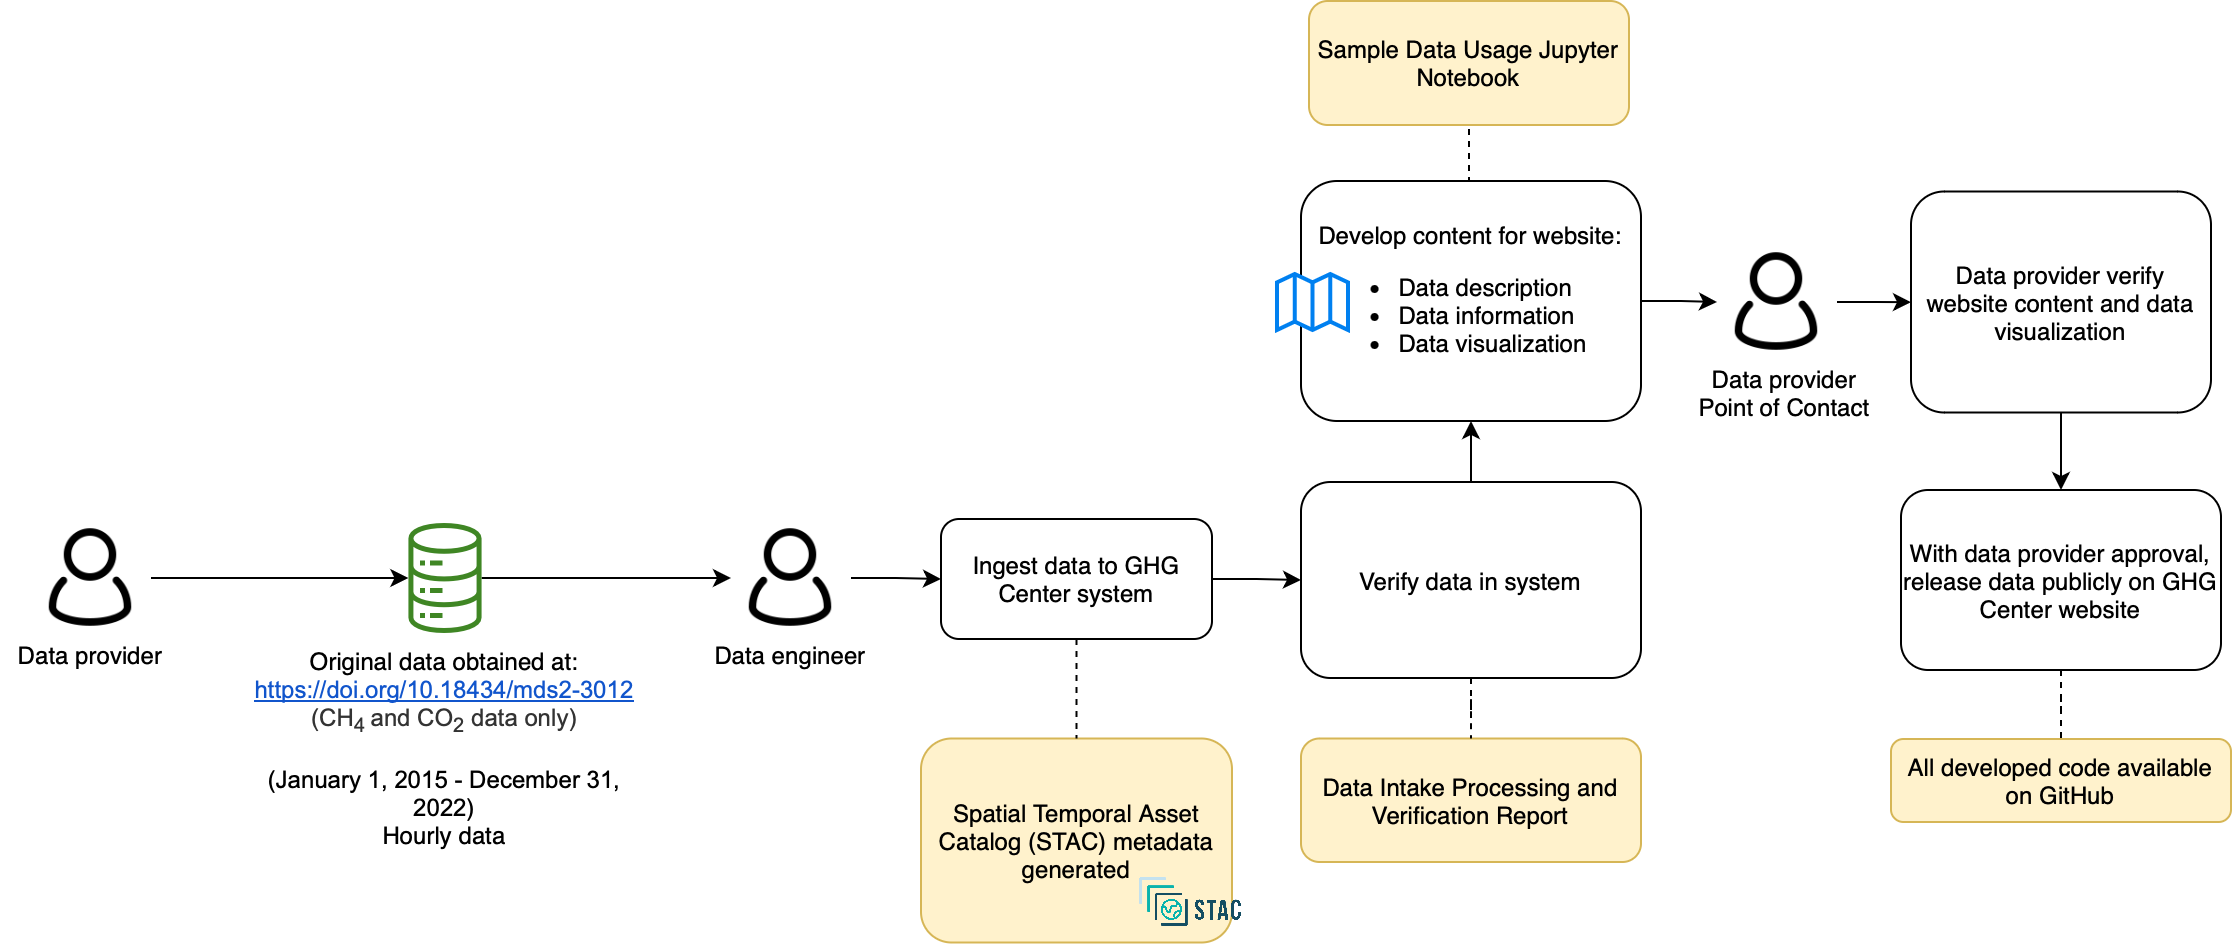

The diagram above was exported from draw.io. Its source (the exported page's mxGraphModel, read from the mxfile embedded in the PNG):
<mxGraphModel dx="2061" dy="732" grid="1" gridSize="10" guides="1" tooltips="1" connect="1" arrows="1" fold="1" page="1" pageScale="1" pageWidth="850" pageHeight="1100" math="0" shadow="0">
  <root>
    <mxCell id="0" />
    <mxCell id="1" parent="0" />
    <mxCell id="oBpbjxOk90Ig2qqtjEyW-3" value="Spatial Temporal Asset Catalog (STAC) metadata generated" style="rounded=1;whiteSpace=wrap;html=1;fillColor=#fff2cc;strokeColor=#d6b656;" parent="1" vertex="1">
      <mxGeometry x="290" y="1428.75" width="155.5" height="102" as="geometry" />
    </mxCell>
    <mxCell id="oBpbjxOk90Ig2qqtjEyW-4" style="edgeStyle=orthogonalEdgeStyle;rounded=0;orthogonalLoop=1;jettySize=auto;html=1;entryX=0;entryY=0.5;entryDx=0;entryDy=0;" parent="1" source="oBpbjxOk90Ig2qqtjEyW-5" target="oBpbjxOk90Ig2qqtjEyW-22" edge="1">
      <mxGeometry relative="1" as="geometry" />
    </mxCell>
    <mxCell id="oBpbjxOk90Ig2qqtjEyW-5" value="" style="sketch=0;outlineConnect=0;fontColor=#232F3E;gradientColor=none;fillColor=#3F8624;strokeColor=none;dashed=0;verticalLabelPosition=bottom;verticalAlign=top;align=center;html=1;fontSize=12;fontStyle=0;aspect=fixed;pointerEvents=1;shape=mxgraph.aws4.iot_analytics_data_store;" parent="1" vertex="1">
      <mxGeometry x="32.96000000000001" y="1321" width="38.08" height="55" as="geometry" />
    </mxCell>
    <mxCell id="oBpbjxOk90Ig2qqtjEyW-6" value="" style="shape=image;verticalLabelPosition=bottom;labelBackgroundColor=default;verticalAlign=top;aspect=fixed;imageAspect=0;image=https://d33wubrfki0l68.cloudfront.net/22691a3c3002324451ed99f4009de8aab761e1b7/d24da/public/images-original/stac-01.png;" parent="1" vertex="1">
      <mxGeometry x="397" y="1490.75" width="56.01" height="40" as="geometry" />
    </mxCell>
    <mxCell id="oBpbjxOk90Ig2qqtjEyW-7" value="Data Intake Processing and Verification Report" style="rounded=1;whiteSpace=wrap;html=1;fillColor=#fff2cc;strokeColor=#d6b656;" parent="1" vertex="1">
      <mxGeometry x="480" y="1428.75" width="170" height="61.75" as="geometry" />
    </mxCell>
    <mxCell id="oBpbjxOk90Ig2qqtjEyW-8" value="" style="edgeStyle=orthogonalEdgeStyle;rounded=0;orthogonalLoop=1;jettySize=auto;html=1;" parent="1" source="oBpbjxOk90Ig2qqtjEyW-10" target="oBpbjxOk90Ig2qqtjEyW-34" edge="1">
      <mxGeometry relative="1" as="geometry" />
    </mxCell>
    <mxCell id="oBpbjxOk90Ig2qqtjEyW-9" style="edgeStyle=orthogonalEdgeStyle;rounded=0;orthogonalLoop=1;jettySize=auto;html=1;exitX=0.5;exitY=0;exitDx=0;exitDy=0;entryX=0.5;entryY=1;entryDx=0;entryDy=0;endArrow=none;endFill=0;dashed=1;" parent="1" source="oBpbjxOk90Ig2qqtjEyW-10" target="oBpbjxOk90Ig2qqtjEyW-39" edge="1">
      <mxGeometry relative="1" as="geometry" />
    </mxCell>
    <mxCell id="oBpbjxOk90Ig2qqtjEyW-10" value="Develop content for website:&lt;br&gt;&lt;ul&gt;&lt;li style=&quot;text-align: left;&quot;&gt;Data description&lt;/li&gt;&lt;li style=&quot;text-align: left;&quot;&gt;Data information&lt;/li&gt;&lt;li style=&quot;text-align: left;&quot;&gt;Data visualization&lt;/li&gt;&lt;/ul&gt;" style="rounded=1;whiteSpace=wrap;html=1;" parent="1" vertex="1">
      <mxGeometry x="480" y="1150" width="170" height="120" as="geometry" />
    </mxCell>
    <mxCell id="oBpbjxOk90Ig2qqtjEyW-11" value="" style="html=1;verticalLabelPosition=bottom;align=center;labelBackgroundColor=#ffffff;verticalAlign=top;strokeWidth=2;strokeColor=#0080F0;shadow=0;dashed=0;shape=mxgraph.ios7.icons.map;" parent="1" vertex="1">
      <mxGeometry x="468" y="1196.5" width="35.5" height="28" as="geometry" />
    </mxCell>
    <mxCell id="oBpbjxOk90Ig2qqtjEyW-12" style="edgeStyle=orthogonalEdgeStyle;rounded=0;orthogonalLoop=1;jettySize=auto;html=1;exitX=0.5;exitY=1;exitDx=0;exitDy=0;entryX=0.5;entryY=0;entryDx=0;entryDy=0;" parent="1" source="oBpbjxOk90Ig2qqtjEyW-13" target="oBpbjxOk90Ig2qqtjEyW-15" edge="1">
      <mxGeometry relative="1" as="geometry" />
    </mxCell>
    <mxCell id="oBpbjxOk90Ig2qqtjEyW-13" value="Data provider verify website content and data visualization" style="rounded=1;whiteSpace=wrap;html=1;" parent="1" vertex="1">
      <mxGeometry x="785" y="1155.25" width="150" height="110.5" as="geometry" />
    </mxCell>
    <mxCell id="oBpbjxOk90Ig2qqtjEyW-14" value="" style="edgeStyle=orthogonalEdgeStyle;rounded=0;orthogonalLoop=1;jettySize=auto;html=1;endArrow=none;endFill=0;dashed=1;" parent="1" source="oBpbjxOk90Ig2qqtjEyW-15" target="oBpbjxOk90Ig2qqtjEyW-36" edge="1">
      <mxGeometry relative="1" as="geometry" />
    </mxCell>
    <mxCell id="oBpbjxOk90Ig2qqtjEyW-15" value="With data provider approval, release data publicly on GHG Center website" style="rounded=1;whiteSpace=wrap;html=1;" parent="1" vertex="1">
      <mxGeometry x="780" y="1304.5" width="160" height="90" as="geometry" />
    </mxCell>
    <mxCell id="oBpbjxOk90Ig2qqtjEyW-16" value="&lt;font style=&quot;font-size: 12px;&quot;&gt;Data engineer&lt;/font&gt;" style="rounded=0;whiteSpace=wrap;html=1;strokeColor=none;fillColor=none;fontSize=12;" parent="1" vertex="1">
      <mxGeometry x="180" y="1371.5" width="90" height="30" as="geometry" />
    </mxCell>
    <mxCell id="oBpbjxOk90Ig2qqtjEyW-17" style="edgeStyle=orthogonalEdgeStyle;rounded=0;orthogonalLoop=1;jettySize=auto;html=1;" parent="1" source="oBpbjxOk90Ig2qqtjEyW-18" target="oBpbjxOk90Ig2qqtjEyW-5" edge="1">
      <mxGeometry relative="1" as="geometry" />
    </mxCell>
    <mxCell id="oBpbjxOk90Ig2qqtjEyW-18" value="" style="shape=image;html=1;verticalAlign=top;verticalLabelPosition=bottom;labelBackgroundColor=#ffffff;imageAspect=0;aspect=fixed;image=https://cdn0.iconfinder.com/data/icons/eon-social-media-contact-info-2/32/user_people_person_users_man-128.png" parent="1" vertex="1">
      <mxGeometry x="-155" y="1318.5" width="60" height="60" as="geometry" />
    </mxCell>
    <mxCell id="oBpbjxOk90Ig2qqtjEyW-20" value="&lt;div style=&quot;&quot;&gt;&lt;font style=&quot;font-size: 12px;&quot;&gt;Original data obtained at:&lt;/font&gt;&lt;/div&gt;&lt;div style=&quot;&quot;&gt;&lt;font style=&quot;font-size: 12px;&quot;&gt;&lt;a href=&quot;https://doi.org/10.18434/mds2-3012&quot; style=&quot;background-color: initial; text-decoration-line: none;&quot;&gt;&lt;span style=&quot;font-family: Arial, sans-serif; color: rgb(17, 85, 204); background-color: rgb(255, 255, 255); font-variant-numeric: normal; font-variant-east-asian: normal; font-variant-alternates: normal; font-variant-position: normal; text-decoration-line: underline; text-decoration-skip-ink: none; vertical-align: baseline; white-space-collapse: preserve;&quot;&gt;https://doi.org/10.18434/mds2-3012&lt;/span&gt;&lt;/a&gt;&lt;span style=&quot;background-color: rgb(255, 255, 255); color: rgb(51, 51, 51); font-family: Arial, sans-serif; white-space-collapse: preserve;&quot;&gt;&lt;font style=&quot;font-size: 12px;&quot;&gt; &lt;/font&gt;&lt;/span&gt;&lt;/font&gt;&lt;/div&gt;&lt;div style=&quot;&quot;&gt;&lt;span style=&quot;background-color: rgb(255, 255, 255); color: rgb(51, 51, 51); font-family: Arial, sans-serif; white-space-collapse: preserve;&quot;&gt;&lt;font style=&quot;font-size: 12px;&quot;&gt;(CH&lt;sub&gt;4 &lt;/sub&gt;and CO&lt;sub&gt;2&lt;/sub&gt; data only)&lt;/font&gt;&lt;/span&gt;&lt;/div&gt;&lt;font style=&quot;font-size: 12px;&quot;&gt;&lt;span style=&quot;color: rgb(0, 0, 0); font-family: Helvetica; font-style: normal; font-variant-ligatures: normal; font-variant-caps: normal; font-weight: 400; letter-spacing: normal; orphans: 2; text-indent: 0px; text-transform: none; widows: 2; word-spacing: 0px; -webkit-text-stroke-width: 0px; background-color: rgb(251, 251, 251); text-decoration-thickness: initial; text-decoration-style: initial; text-decoration-color: initial; float: none; display: inline !important;&quot;&gt;&lt;div style=&quot;&quot;&gt;&lt;br&gt;&lt;/div&gt;&lt;div style=&quot;&quot;&gt;(&lt;span id=&quot;docs-internal-guid-a0e2fcf9-7fff-45aa-45a3-5b7759741c7f&quot;&gt;&lt;span style=&quot;font-family: Arial, sans-serif; background-color: transparent; font-variant-numeric: normal; font-variant-east-asian: normal; font-variant-alternates: normal; font-variant-position: normal; vertical-align: baseline; white-space-collapse: preserve;&quot;&gt;January 1, 2015 - December 31, 2022&lt;/span&gt;&lt;/span&gt;)&lt;/div&gt;&lt;/span&gt;&lt;span style=&quot;color: rgb(0, 0, 0); font-family: Helvetica; font-style: normal; font-variant-ligatures: normal; font-variant-caps: normal; font-weight: 400; letter-spacing: normal; orphans: 2; text-indent: 0px; text-transform: none; widows: 2; word-spacing: 0px; -webkit-text-stroke-width: 0px; background-color: rgb(251, 251, 251); text-decoration-thickness: initial; text-decoration-style: initial; text-decoration-color: initial; float: none; display: inline !important;&quot;&gt;&lt;div style=&quot;&quot;&gt;Hourly data&lt;/div&gt;&lt;/span&gt;&lt;/font&gt;" style="text;whiteSpace=wrap;html=1;align=center;" parent="1" vertex="1">
      <mxGeometry x="-53" y="1377" width="210" height="52" as="geometry" />
    </mxCell>
    <mxCell id="LeGDl3UOGEKZaM3wZy7L-1" style="edgeStyle=orthogonalEdgeStyle;rounded=0;orthogonalLoop=1;jettySize=auto;html=1;entryX=0;entryY=0.5;entryDx=0;entryDy=0;" parent="1" source="oBpbjxOk90Ig2qqtjEyW-22" target="oBpbjxOk90Ig2qqtjEyW-29" edge="1">
      <mxGeometry relative="1" as="geometry" />
    </mxCell>
    <mxCell id="oBpbjxOk90Ig2qqtjEyW-22" value="" style="shape=image;html=1;verticalAlign=top;verticalLabelPosition=bottom;labelBackgroundColor=#ffffff;imageAspect=0;aspect=fixed;image=https://cdn0.iconfinder.com/data/icons/eon-social-media-contact-info-2/32/user_people_person_users_man-128.png" parent="1" vertex="1">
      <mxGeometry x="195" y="1318.5" width="60" height="60" as="geometry" />
    </mxCell>
    <mxCell id="oBpbjxOk90Ig2qqtjEyW-23" value="&lt;font style=&quot;font-size: 12px;&quot;&gt;Data provider&lt;br&gt;Point of Contact&lt;br&gt;&lt;/font&gt;" style="rounded=0;whiteSpace=wrap;html=1;strokeColor=none;fillColor=none;" parent="1" vertex="1">
      <mxGeometry x="677" y="1240.5" width="90" height="30" as="geometry" />
    </mxCell>
    <mxCell id="oBpbjxOk90Ig2qqtjEyW-27" style="edgeStyle=orthogonalEdgeStyle;rounded=0;orthogonalLoop=1;jettySize=auto;html=1;exitX=0.5;exitY=1;exitDx=0;exitDy=0;entryX=0.5;entryY=0;entryDx=0;entryDy=0;dashed=1;endArrow=none;endFill=0;" parent="1" source="oBpbjxOk90Ig2qqtjEyW-29" target="oBpbjxOk90Ig2qqtjEyW-3" edge="1">
      <mxGeometry relative="1" as="geometry" />
    </mxCell>
    <mxCell id="oBpbjxOk90Ig2qqtjEyW-28" value="" style="edgeStyle=orthogonalEdgeStyle;rounded=0;orthogonalLoop=1;jettySize=auto;html=1;" parent="1" source="oBpbjxOk90Ig2qqtjEyW-29" target="oBpbjxOk90Ig2qqtjEyW-32" edge="1">
      <mxGeometry relative="1" as="geometry" />
    </mxCell>
    <mxCell id="oBpbjxOk90Ig2qqtjEyW-29" value="Ingest data to GHG Center system" style="rounded=1;whiteSpace=wrap;html=1;" parent="1" vertex="1">
      <mxGeometry x="300" y="1319" width="135.5" height="60" as="geometry" />
    </mxCell>
    <mxCell id="oBpbjxOk90Ig2qqtjEyW-30" value="" style="edgeStyle=orthogonalEdgeStyle;rounded=0;orthogonalLoop=1;jettySize=auto;html=1;endArrow=none;endFill=0;dashed=1;" parent="1" source="oBpbjxOk90Ig2qqtjEyW-32" target="oBpbjxOk90Ig2qqtjEyW-7" edge="1">
      <mxGeometry relative="1" as="geometry" />
    </mxCell>
    <mxCell id="oBpbjxOk90Ig2qqtjEyW-31" value="" style="edgeStyle=orthogonalEdgeStyle;rounded=0;orthogonalLoop=1;jettySize=auto;html=1;" parent="1" source="oBpbjxOk90Ig2qqtjEyW-32" target="oBpbjxOk90Ig2qqtjEyW-10" edge="1">
      <mxGeometry relative="1" as="geometry" />
    </mxCell>
    <mxCell id="oBpbjxOk90Ig2qqtjEyW-32" value="Verify data in system" style="rounded=1;whiteSpace=wrap;html=1;strokeWidth=1;" parent="1" vertex="1">
      <mxGeometry x="480" y="1300.5" width="170" height="98" as="geometry" />
    </mxCell>
    <mxCell id="oBpbjxOk90Ig2qqtjEyW-33" value="" style="edgeStyle=orthogonalEdgeStyle;rounded=0;orthogonalLoop=1;jettySize=auto;html=1;" parent="1" source="oBpbjxOk90Ig2qqtjEyW-34" target="oBpbjxOk90Ig2qqtjEyW-13" edge="1">
      <mxGeometry relative="1" as="geometry" />
    </mxCell>
    <mxCell id="oBpbjxOk90Ig2qqtjEyW-34" value="" style="shape=image;html=1;verticalAlign=top;verticalLabelPosition=bottom;labelBackgroundColor=#ffffff;imageAspect=0;aspect=fixed;image=https://cdn0.iconfinder.com/data/icons/eon-social-media-contact-info-2/32/user_people_person_users_man-128.png" parent="1" vertex="1">
      <mxGeometry x="688" y="1180.5" width="60" height="60" as="geometry" />
    </mxCell>
    <mxCell id="oBpbjxOk90Ig2qqtjEyW-36" value="All developed code available on GitHub" style="rounded=1;whiteSpace=wrap;html=1;fillColor=#fff2cc;strokeColor=#d6b656;" parent="1" vertex="1">
      <mxGeometry x="775" y="1429" width="170" height="41.5" as="geometry" />
    </mxCell>
    <mxCell id="oBpbjxOk90Ig2qqtjEyW-38" value="&lt;font style=&quot;font-size: 12px;&quot;&gt;Data provider&lt;/font&gt;" style="rounded=0;whiteSpace=wrap;html=1;strokeColor=none;fillColor=none;fontSize=12;" parent="1" vertex="1">
      <mxGeometry x="-170" y="1371.5" width="90" height="30" as="geometry" />
    </mxCell>
    <mxCell id="oBpbjxOk90Ig2qqtjEyW-39" value="Sample Data Usage Jupyter Notebook" style="rounded=1;whiteSpace=wrap;html=1;fillColor=#fff2cc;strokeColor=#d6b656;" parent="1" vertex="1">
      <mxGeometry x="484" y="1060" width="160" height="62" as="geometry" />
    </mxCell>
  </root>
</mxGraphModel>